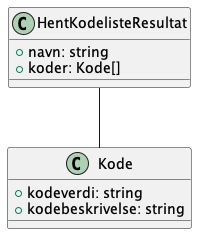

The diagram above was rendered by PlantUML. Its source (embedded in the PNG):
@startuml

class HentKodelisteResultat {
    +navn: string
    +koder: Kode[]
}

HentKodelisteResultat -- Kode

class Kode {
    +kodeverdi: string
    +kodebeskrivelse: string
}

@enduml